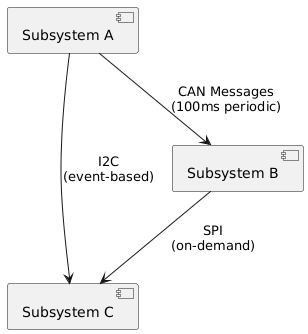

The diagram above was rendered by PlantUML. Its source (embedded in the PNG):
@startuml
component "Subsystem A" as A
component "Subsystem B" as B
component "Subsystem C" as C

A -down-> B : CAN Messages\n(100ms periodic)
B -down-> C : SPI\n(on-demand)
A -right-> C : I2C\n(event-based)
@enduml